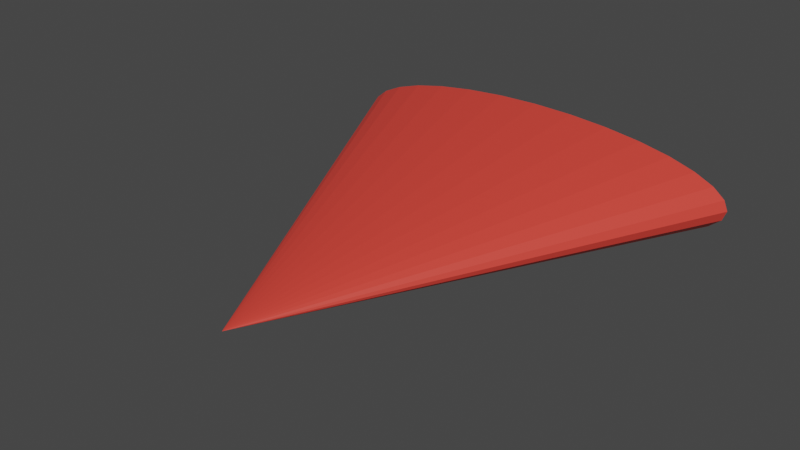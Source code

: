 # Source: Boid.blend  (saved by Blender 3.0.42; exported with 4.5.12 LTS)
import bpy
from mathutils import Matrix  # noqa: F401  (used for matrix-valued properties, if any)

bpy.ops.wm.read_factory_settings(use_empty=True)
scene = bpy.context.scene
scene.name = 'Scene'

# ---- collections
col_collection = bpy.data.collections.new('Collection'); scene.collection.children.link(col_collection)

# ---- materials (node trees are filled in below, after node groups)
mat_material = bpy.data.materials.new('Material')
mat_material.use_transparent_shadow = False

# ---- material node trees
mat_material.use_nodes = True; mat_material.node_tree.nodes.clear()
_N = mat_material.node_tree.nodes; _L = mat_material.node_tree.links
n0 = _N.new('ShaderNodeBsdfPrincipled'); n0.name = 'Principled BSDF'; n0.location = (10, 300)
n0.distribution = 'GGX'
n0.subsurface_method = 'RANDOM_WALK_SKIN'
n0.inputs[0].default_value = (0.8, 0.05634, 0.04022, 1.0)
n0.inputs[3].default_value = 1.45
n0.inputs[27].default_value = (0.0, 0.0, 0.0, 1.0)
n0.inputs[28].default_value = 1.0
n1 = _N.new('ShaderNodeOutputMaterial'); n1.name = 'Material Output'; n1.location = (300, 300)
_L.new(n0.outputs[0], n1.inputs[0])
n1.is_active_output = True

# ---- world
world_world = bpy.data.worlds.new('World'); scene.world = world_world
world_world.use_nodes = True; world_world.node_tree.nodes.clear()
_N = world_world.node_tree.nodes; _L = world_world.node_tree.links
n0 = _N.new('ShaderNodeOutputWorld'); n0.name = 'World Output'; n0.location = (300, 300)
n1 = _N.new('ShaderNodeBackground'); n1.name = 'Background'; n1.location = (10, 300)
n1.inputs[0].default_value = (0.05088, 0.05088, 0.05088, 1.0)
_L.new(n1.outputs[0], n0.inputs[0])
n0.is_active_output = True
world_world.color = (0.05088, 0.05088, 0.05088)
world_world.use_sun_shadow = False
world_world.sun_shadow_jitter_overblur = 0.0

# ---- meshes
me_cone = bpy.data.meshes.new('Cone')
me_cone.from_pydata([(0.0, 0.4836, 0.1448), (0.09755, 0.4836, 0.1424), (0.1913, 0.4837, 0.1352), (0.2778, 0.4839, 0.1237), (0.3536, 0.4842, 0.1082), (0.4157, 0.4844, 0.08921), (0.4619, 0.4848, 0.0676), (0.4904, 0.4851, 0.04415), (0.5, 0.4855, 0.01976), (0.4904, 0.4859, -0.004625), (0.4619, 0.4862, -0.02807), (0.4157, 0.4865, -0.04968), (0.3536, 0.4868, -0.06863), (0.2778, 0.4871, -0.08417), (0.1913, 0.4872, -0.09572), (0.09755, 0.4873, -0.1028), (-4.371e-08, 0.4874, -0.1052), (-0.09755, 0.4873, -0.1028), (-0.1913, 0.4872, -0.09572), (-0.2778, 0.4871, -0.08417), (-0.3536, 0.4868, -0.06863), (-0.4157, 0.4865, -0.04968), (-0.4619, 0.4862, -0.02807), (-0.4904, 0.4859, -0.004625), (-0.5, 0.4855, 0.01976), (-0.4904, 0.4851, 0.04415), (-0.4619, 0.4848, 0.0676), (-0.4157, 0.4844, 0.08921), (-0.3536, 0.4842, 0.1082), (-0.2778, 0.4839, 0.1237), (-0.1913, 0.4837, 0.1352), (-0.09755, 0.4836, 0.1424), (0.0, -0.5126, 0.001746)], [], [(0, 32, 1), (1, 32, 2), (2, 32, 3), (3, 32, 4), (4, 32, 5), (5, 32, 6), (6, 32, 7), (7, 32, 8), (8, 32, 9), (9, 32, 10), (10, 32, 11), (11, 32, 12), (12, 32, 13), (13, 32, 14), (14, 32, 15), (15, 32, 16), (16, 32, 17), (17, 32, 18), (18, 32, 19), (19, 32, 20), (20, 32, 21), (21, 32, 22), (22, 32, 23), (23, 32, 24), (24, 32, 25), (25, 32, 26), (26, 32, 27), (27, 32, 28), (28, 32, 29), (29, 32, 30), (0, 1, 2, 3, 4, 5, 6, 7, 8, 9, 10, 11, 12, 13, 14, 15, 16, 17, 18, 19, 20, 21, 22, 23, 24, 25, 26, 27, 28, 29, 30, 31), (30, 32, 31), (31, 32, 0)])
_uv = me_cone.uv_layers.new(name='UVMap')
_uv.uv.foreach_set('vector', [0.25, 0.49, 0.25, 0.25, 0.2968, 0.4854, 0.2968, 0.4854, 0.25, 0.25, 0.3418, 0.4717, 0.3418, 0.4717, 0.25, 0.25, 0.3833, 0.4496, 0.3833, 0.4496, 0.25, 0.25, 0.4197, 0.4197, 0.4197, 0.4197, 0.25, 0.25, 0.4496, 0.3833, 0.4496, 0.3833, 0.25, 0.25, 0.4717, 0.3418, 0.4717, 0.3418, 0.25, 0.25, 0.4854, 0.2968, 0.4854, 0.2968, 0.25, 0.25, 0.49, 0.25, 0.49, 0.25, 0.25, 0.25, 0.4854, 0.2032, 0.4854, 0.2032, 0.25, 0.25, 0.4717, 0.1582, 0.4717, 0.1582, 0.25, 0.25, 0.4496, 0.1167, 0.4496, 0.1167, 0.25, 0.25, 0.4197, 0.08029, 0.4197, 0.08029, 0.25, 0.25, 0.3833, 0.05045, 0.3833, 0.05045, 0.25, 0.25, 0.3418, 0.02827, 0.3418, 0.02827, 0.25, 0.25, 0.2968, 0.01461, 0.2968, 0.01461, 0.25, 0.25, 0.25, 0.01, 0.25, 0.01, 0.25, 0.25, 0.2032, 0.01461, 0.2032, 0.01461, 0.25, 0.25, 0.1582, 0.02827, 0.1582, 0.02827, 0.25, 0.25, 0.1167, 0.05045, 0.1167, 0.05045, 0.25, 0.25, 0.08029, 0.08029, 0.08029, 0.08029, 0.25, 0.25, 0.05045, 0.1167, 0.05045, 0.1167, 0.25, 0.25, 0.02827, 0.1582, 0.02827, 0.1582, 0.25, 0.25, 0.01461, 0.2032, 0.01461, 0.2032, 0.25, 0.25, 0.01, 0.25, 0.01, 0.25, 0.25, 0.25, 0.01461, 0.2968, 0.01461, 0.2968, 0.25, 0.25, 0.02827, 0.3418, 0.02827, 0.3418, 0.25, 0.25, 0.05045, 0.3833, 0.05045, 0.3833, 0.25, 0.25, 0.08029, 0.4197, 0.08029, 0.4197, 0.25, 0.25, 0.1167, 0.4496, 0.1167, 0.4496, 0.25, 0.25, 0.1582, 0.4717, 0.75, 0.49, 0.7968, 0.4854, 0.8418, 0.4717, 0.8833, 0.4496, 0.9197, 0.4197, 0.9496, 0.3833, 0.9717, 0.3418, 0.9854, 0.2968, 0.99, 0.25, 0.9854, 0.2032, 0.9717, 0.1582, 0.9496, 0.1167, 0.9197, 0.08029, 0.8833, 0.05045, 0.8418, 0.02827, 0.7968, 0.01461, 0.75, 0.01, 0.7032, 0.01461, 0.6582, 0.02827, 0.6167, 0.05045, 0.5803, 0.08029, 0.5504, 0.1167, 0.5283, 0.1582, 0.5146, 0.2032, 0.51, 0.25, 0.5146, 0.2968, 0.5283, 0.3418, 0.5504, 0.3833, 0.5803, 0.4197, 0.6167, 0.4496, 0.6582, 0.4717, 0.7032, 0.4854, 0.1582, 0.4717, 0.25, 0.25, 0.2032, 0.4854, 0.2032, 0.4854, 0.25, 0.25, 0.25, 0.49])
me_cone.materials.append(mat_material)
me_cone.use_remesh_fix_poles = True
me_cone.use_remesh_preserve_attributes = False
me_cone.update()

# ---- objects
ob_cone = bpy.data.objects.new('Cone', me_cone)

# ---- transforms, parenting, visibility, modifiers, constraints
ob_cone.location = (0.0, 0.0, 0.0)

# ---- collection membership
col_collection.objects.link(ob_cone)

# ---- scene / render settings (as saved in the file)
scene.frame_start = 1; scene.frame_end = 250; scene.frame_set(1)
scene.render.engine = 'BLENDER_EEVEE_NEXT'
scene.cycles.sampling_pattern = 'TABULATED_SOBOL'
scene.cycles.use_light_tree = False
scene.view_settings.view_transform = 'Filmic'
bpy.context.view_layer.update()

# ---- added for rendering (the .blend has no active camera and no usable light): camera, sun
cam_auto = bpy.data.cameras.new('AutoCamera')
cam_auto.lens = 50.0
cam_auto.sensor_width = 36.0
cam_auto.clip_end = 1000.0
ob_auto_camera = bpy.data.objects.new('AutoCamera', cam_auto)
scene.collection.objects.link(ob_auto_camera)
ob_auto_camera.location = (1.32875, -1.60713, 1.08276)
ob_auto_camera.rotation_euler = (1.09748, -7.21219e-08, 0.694738)
scene.camera = ob_auto_camera
light_auto_sun = bpy.data.lights.new('AutoSun', 'SUN')
light_auto_sun.energy = 3.0
light_auto_sun.angle = 0.0523599
ob_auto_sun = bpy.data.objects.new('AutoSun', light_auto_sun)
scene.collection.objects.link(ob_auto_sun)
ob_auto_sun.rotation_euler = (0.872665, 0.174533, 0.523599)
bpy.context.view_layer.update()
